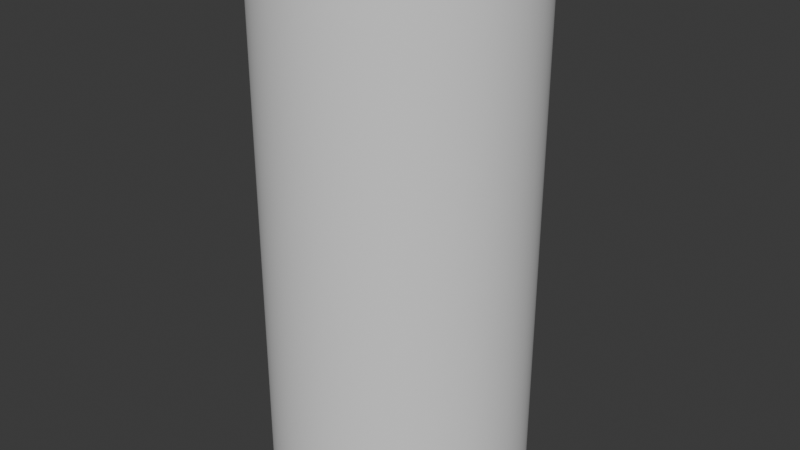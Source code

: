 # Source: Cylinder.blend  (saved by Blender 4.4.30; exported with 4.5.12 LTS)
import bpy
from mathutils import Matrix  # noqa: F401  (used for matrix-valued properties, if any)

bpy.ops.wm.read_factory_settings(use_empty=True)
scene = bpy.context.scene
scene.name = 'Scene'

# ---- collections
col_collection = bpy.data.collections.new('Collection'); scene.collection.children.link(col_collection)

# ---- world
world_world = bpy.data.worlds.new('World'); scene.world = world_world
world_world.use_nodes = True; world_world.node_tree.nodes.clear()
_N = world_world.node_tree.nodes; _L = world_world.node_tree.links
n0 = _N.new('ShaderNodeOutputWorld'); n0.name = 'World Output'; n0.location = (300, 300)
n1 = _N.new('ShaderNodeBackground'); n1.name = 'Background'; n1.location = (10, 300)
n1.inputs[0].default_value = (0.05088, 0.05088, 0.05088, 1.0)
_L.new(n1.outputs[0], n0.inputs[0])
n0.is_active_output = True
world_world.color = (0.05088, 0.05088, 0.05088)
world_world.sun_shadow_jitter_overblur = 0.0

# ---- meshes
me_cylinder = bpy.data.meshes.new('Cylinder')
me_cylinder.from_pydata([(0.0, 2.0, -4.0), (0.0, 2.0, 4.0), (0.196, 1.99, -4.0), (0.196, 1.99, 4.0), (0.3902, 1.962, -4.0), (0.3902, 1.962, 4.0), (0.5806, 1.914, -4.0), (0.5806, 1.914, 4.0), (0.7654, 1.848, -4.0), (0.7654, 1.848, 4.0), (0.9428, 1.764, -4.0), (0.9428, 1.764, 4.0), (1.111, 1.663, -4.0), (1.111, 1.663, 4.0), (1.269, 1.546, -4.0), (1.269, 1.546, 4.0), (1.414, 1.414, -4.0), (1.414, 1.414, 4.0), (1.546, 1.269, -4.0), (1.546, 1.269, 4.0), (1.663, 1.111, -4.0), (1.663, 1.111, 4.0), (1.764, 0.9428, -4.0), (1.764, 0.9428, 4.0), (1.848, 0.7654, -4.0), (1.848, 0.7654, 4.0), (1.914, 0.5806, -4.0), (1.914, 0.5806, 4.0), (1.962, 0.3902, -4.0), (1.962, 0.3902, 4.0), (1.99, 0.196, -4.0), (1.99, 0.196, 4.0), (2.0, 0.0, -4.0), (2.0, 0.0, 4.0), (1.99, -0.196, -4.0), (1.99, -0.196, 4.0), (1.962, -0.3902, -4.0), (1.962, -0.3902, 4.0), (1.914, -0.5806, -4.0), (1.914, -0.5806, 4.0), (1.848, -0.7654, -4.0), (1.848, -0.7654, 4.0), (1.764, -0.9428, -4.0), (1.764, -0.9428, 4.0), (1.663, -1.111, -4.0), (1.663, -1.111, 4.0), (1.546, -1.269, -4.0), (1.546, -1.269, 4.0), (1.414, -1.414, -4.0), (1.414, -1.414, 4.0), (1.269, -1.546, -4.0), (1.269, -1.546, 4.0), (1.111, -1.663, -4.0), (1.111, -1.663, 4.0), (0.9428, -1.764, -4.0), (0.9428, -1.764, 4.0), (0.7654, -1.848, -4.0), (0.7654, -1.848, 4.0), (0.5806, -1.914, -4.0), (0.5806, -1.914, 4.0), (0.3902, -1.962, -4.0), (0.3902, -1.962, 4.0), (0.196, -1.99, -4.0), (0.196, -1.99, 4.0), (0.0, -2.0, -4.0), (0.0, -2.0, 4.0), (-0.196, -1.99, -4.0), (-0.196, -1.99, 4.0), (-0.3902, -1.962, -4.0), (-0.3902, -1.962, 4.0), (-0.5806, -1.914, -4.0), (-0.5806, -1.914, 4.0), (-0.7654, -1.848, -4.0), (-0.7654, -1.848, 4.0), (-0.9428, -1.764, -4.0), (-0.9428, -1.764, 4.0), (-1.111, -1.663, -4.0), (-1.111, -1.663, 4.0), (-1.269, -1.546, -4.0), (-1.269, -1.546, 4.0), (-1.414, -1.414, -4.0), (-1.414, -1.414, 4.0), (-1.546, -1.269, -4.0), (-1.546, -1.269, 4.0), (-1.663, -1.111, -4.0), (-1.663, -1.111, 4.0), (-1.764, -0.9428, -4.0), (-1.764, -0.9428, 4.0), (-1.848, -0.7654, -4.0), (-1.848, -0.7654, 4.0), (-1.914, -0.5806, -4.0), (-1.914, -0.5806, 4.0), (-1.962, -0.3902, -4.0), (-1.962, -0.3902, 4.0), (-1.99, -0.196, -4.0), (-1.99, -0.196, 4.0), (-2.0, 0.0, -4.0), (-2.0, 0.0, 4.0), (-1.99, 0.196, -4.0), (-1.99, 0.196, 4.0), (-1.962, 0.3902, -4.0), (-1.962, 0.3902, 4.0), (-1.914, 0.5806, -4.0), (-1.914, 0.5806, 4.0), (-1.848, 0.7654, -4.0), (-1.848, 0.7654, 4.0), (-1.764, 0.9428, -4.0), (-1.764, 0.9428, 4.0), (-1.663, 1.111, -4.0), (-1.663, 1.111, 4.0), (-1.546, 1.269, -4.0), (-1.546, 1.269, 4.0), (-1.414, 1.414, -4.0), (-1.414, 1.414, 4.0), (-1.269, 1.546, -4.0), (-1.269, 1.546, 4.0), (-1.111, 1.663, -4.0), (-1.111, 1.663, 4.0), (-0.9428, 1.764, -4.0), (-0.9428, 1.764, 4.0), (-0.7654, 1.848, -4.0), (-0.7654, 1.848, 4.0), (-0.5806, 1.914, -4.0), (-0.5806, 1.914, 4.0), (-0.3902, 1.962, -4.0), (-0.3902, 1.962, 4.0), (-0.196, 1.99, -4.0), (-0.196, 1.99, 4.0)], [], [(0, 2, 3, 1), (2, 4, 5, 3), (4, 6, 7, 5), (6, 8, 9, 7), (8, 10, 11, 9), (10, 12, 13, 11), (12, 14, 15, 13), (14, 16, 17, 15), (16, 18, 19, 17), (18, 20, 21, 19), (20, 22, 23, 21), (22, 24, 25, 23), (24, 26, 27, 25), (26, 28, 29, 27), (28, 30, 31, 29), (30, 32, 33, 31), (32, 34, 35, 33), (34, 36, 37, 35), (36, 38, 39, 37), (38, 40, 41, 39), (40, 42, 43, 41), (42, 44, 45, 43), (44, 46, 47, 45), (46, 48, 49, 47), (48, 50, 51, 49), (50, 52, 53, 51), (52, 54, 55, 53), (54, 56, 57, 55), (56, 58, 59, 57), (58, 60, 61, 59), (60, 62, 63, 61), (62, 64, 65, 63), (64, 66, 67, 65), (66, 68, 69, 67), (68, 70, 71, 69), (70, 72, 73, 71), (72, 74, 75, 73), (74, 76, 77, 75), (76, 78, 79, 77), (78, 80, 81, 79), (80, 82, 83, 81), (82, 84, 85, 83), (84, 86, 87, 85), (86, 88, 89, 87), (88, 90, 91, 89), (90, 92, 93, 91), (92, 94, 95, 93), (94, 96, 97, 95), (96, 98, 99, 97), (98, 100, 101, 99), (100, 102, 103, 101), (102, 104, 105, 103), (104, 106, 107, 105), (106, 108, 109, 107), (108, 110, 111, 109), (110, 112, 113, 111), (112, 114, 115, 113), (114, 116, 117, 115), (116, 118, 119, 117), (118, 120, 121, 119), (120, 122, 123, 121), (122, 124, 125, 123), (124, 126, 127, 125), (126, 0, 1, 127)])
me_cylinder.polygons.foreach_set('use_smooth', [True] * 64)
_uv = me_cylinder.uv_layers.new(name='UVMap')
_uv.uv.foreach_set('vector', [1.0, 0.5, 0.9844, 0.5, 0.9844, 1.0, 1.0, 1.0, 0.9844, 0.5, 0.9688, 0.5, 0.9688, 1.0, 0.9844, 1.0, 0.9688, 0.5, 0.9531, 0.5, 0.9531, 1.0, 0.9688, 1.0, 0.9531, 0.5, 0.9375, 0.5, 0.9375, 1.0, 0.9531, 1.0, 0.9375, 0.5, 0.9219, 0.5, 0.9219, 1.0, 0.9375, 1.0, 0.9219, 0.5, 0.9062, 0.5, 0.9062, 1.0, 0.9219, 1.0, 0.9062, 0.5, 0.8906, 0.5, 0.8906, 1.0, 0.9062, 1.0, 0.8906, 0.5, 0.875, 0.5, 0.875, 1.0, 0.8906, 1.0, 0.875, 0.5, 0.8594, 0.5, 0.8594, 1.0, 0.875, 1.0, 0.8594, 0.5, 0.8438, 0.5, 0.8438, 1.0, 0.8594, 1.0, 0.8438, 0.5, 0.8281, 0.5, 0.8281, 1.0, 0.8438, 1.0, 0.8281, 0.5, 0.8125, 0.5, 0.8125, 1.0, 0.8281, 1.0, 0.8125, 0.5, 0.7969, 0.5, 0.7969, 1.0, 0.8125, 1.0, 0.7969, 0.5, 0.7812, 0.5, 0.7812, 1.0, 0.7969, 1.0, 0.7812, 0.5, 0.7656, 0.5, 0.7656, 1.0, 0.7812, 1.0, 0.7656, 0.5, 0.75, 0.5, 0.75, 1.0, 0.7656, 1.0, 0.75, 0.5, 0.7344, 0.5, 0.7344, 1.0, 0.75, 1.0, 0.7344, 0.5, 0.7188, 0.5, 0.7188, 1.0, 0.7344, 1.0, 0.7188, 0.5, 0.7031, 0.5, 0.7031, 1.0, 0.7188, 1.0, 0.7031, 0.5, 0.6875, 0.5, 0.6875, 1.0, 0.7031, 1.0, 0.6875, 0.5, 0.6719, 0.5, 0.6719, 1.0, 0.6875, 1.0, 0.6719, 0.5, 0.6562, 0.5, 0.6562, 1.0, 0.6719, 1.0, 0.6562, 0.5, 0.6406, 0.5, 0.6406, 1.0, 0.6562, 1.0, 0.6406, 0.5, 0.625, 0.5, 0.625, 1.0, 0.6406, 1.0, 0.625, 0.5, 0.6094, 0.5, 0.6094, 1.0, 0.625, 1.0, 0.6094, 0.5, 0.5938, 0.5, 0.5938, 1.0, 0.6094, 1.0, 0.5938, 0.5, 0.5781, 0.5, 0.5781, 1.0, 0.5938, 1.0, 0.5781, 0.5, 0.5625, 0.5, 0.5625, 1.0, 0.5781, 1.0, 0.5625, 0.5, 0.5469, 0.5, 0.5469, 1.0, 0.5625, 1.0, 0.5469, 0.5, 0.5312, 0.5, 0.5312, 1.0, 0.5469, 1.0, 0.5312, 0.5, 0.5156, 0.5, 0.5156, 1.0, 0.5312, 1.0, 0.5156, 0.5, 0.5, 0.5, 0.5, 1.0, 0.5156, 1.0, 0.5, 0.5, 0.4844, 0.5, 0.4844, 1.0, 0.5, 1.0, 0.4844, 0.5, 0.4688, 0.5, 0.4688, 1.0, 0.4844, 1.0, 0.4688, 0.5, 0.4531, 0.5, 0.4531, 1.0, 0.4688, 1.0, 0.4531, 0.5, 0.4375, 0.5, 0.4375, 1.0, 0.4531, 1.0, 0.4375, 0.5, 0.4219, 0.5, 0.4219, 1.0, 0.4375, 1.0, 0.4219, 0.5, 0.4062, 0.5, 0.4062, 1.0, 0.4219, 1.0, 0.4062, 0.5, 0.3906, 0.5, 0.3906, 1.0, 0.4062, 1.0, 0.3906, 0.5, 0.375, 0.5, 0.375, 1.0, 0.3906, 1.0, 0.375, 0.5, 0.3594, 0.5, 0.3594, 1.0, 0.375, 1.0, 0.3594, 0.5, 0.3438, 0.5, 0.3438, 1.0, 0.3594, 1.0, 0.3438, 0.5, 0.3281, 0.5, 0.3281, 1.0, 0.3438, 1.0, 0.3281, 0.5, 0.3125, 0.5, 0.3125, 1.0, 0.3281, 1.0, 0.3125, 0.5, 0.2969, 0.5, 0.2969, 1.0, 0.3125, 1.0, 0.2969, 0.5, 0.2812, 0.5, 0.2812, 1.0, 0.2969, 1.0, 0.2812, 0.5, 0.2656, 0.5, 0.2656, 1.0, 0.2812, 1.0, 0.2656, 0.5, 0.25, 0.5, 0.25, 1.0, 0.2656, 1.0, 0.25, 0.5, 0.2344, 0.5, 0.2344, 1.0, 0.25, 1.0, 0.2344, 0.5, 0.2188, 0.5, 0.2188, 1.0, 0.2344, 1.0, 0.2188, 0.5, 0.2031, 0.5, 0.2031, 1.0, 0.2188, 1.0, 0.2031, 0.5, 0.1875, 0.5, 0.1875, 1.0, 0.2031, 1.0, 0.1875, 0.5, 0.1719, 0.5, 0.1719, 1.0, 0.1875, 1.0, 0.1719, 0.5, 0.1562, 0.5, 0.1562, 1.0, 0.1719, 1.0, 0.1562, 0.5, 0.1406, 0.5, 0.1406, 1.0, 0.1562, 1.0, 0.1406, 0.5, 0.125, 0.5, 0.125, 1.0, 0.1406, 1.0, 0.125, 0.5, 0.1094, 0.5, 0.1094, 1.0, 0.125, 1.0, 0.1094, 0.5, 0.09375, 0.5, 0.09375, 1.0, 0.1094, 1.0, 0.09375, 0.5, 0.07812, 0.5, 0.07812, 1.0, 0.09375, 1.0, 0.07812, 0.5, 0.0625, 0.5, 0.0625, 1.0, 0.07812, 1.0, 0.0625, 0.5, 0.04688, 0.5, 0.04688, 1.0, 0.0625, 1.0, 0.04688, 0.5, 0.03125, 0.5, 0.03125, 1.0, 0.04688, 1.0, 0.03125, 0.5, 0.01562, 0.5, 0.01562, 1.0, 0.03125, 1.0, 0.01562, 0.5, 0.0, 0.5, 0.0, 1.0, 0.01562, 1.0])
me_cylinder.update()

# ---- objects
ob_cylinder = bpy.data.objects.new('Cylinder', me_cylinder)

# ---- transforms, parenting, visibility, modifiers, constraints
ob_cylinder.location = (0.0, 0.0, 0.0)

# ---- collection membership
col_collection.objects.link(ob_cylinder)

# ---- scene / render settings (as saved in the file)
scene.frame_start = 1; scene.frame_end = 250; scene.frame_set(1)
scene.render.engine = 'BLENDER_EEVEE_NEXT'
bpy.context.view_layer.update()

# ---- added for rendering (the .blend has no active camera and no usable light): camera, sun
cam_auto = bpy.data.cameras.new('AutoCamera')
cam_auto.lens = 50.0
cam_auto.sensor_width = 36.0
cam_auto.clip_end = 1000.0
ob_auto_camera = bpy.data.objects.new('AutoCamera', cam_auto)
scene.collection.objects.link(ob_auto_camera)
ob_auto_camera.location = (9.06531, -10.8784, 7.25225)
ob_auto_camera.rotation_euler = (1.09748, -7.21219e-08, 0.694738)
scene.camera = ob_auto_camera
light_auto_sun = bpy.data.lights.new('AutoSun', 'SUN')
light_auto_sun.energy = 3.0
light_auto_sun.angle = 0.0523599
ob_auto_sun = bpy.data.objects.new('AutoSun', light_auto_sun)
scene.collection.objects.link(ob_auto_sun)
ob_auto_sun.rotation_euler = (0.872665, 0.174533, 0.523599)
bpy.context.view_layer.update()
